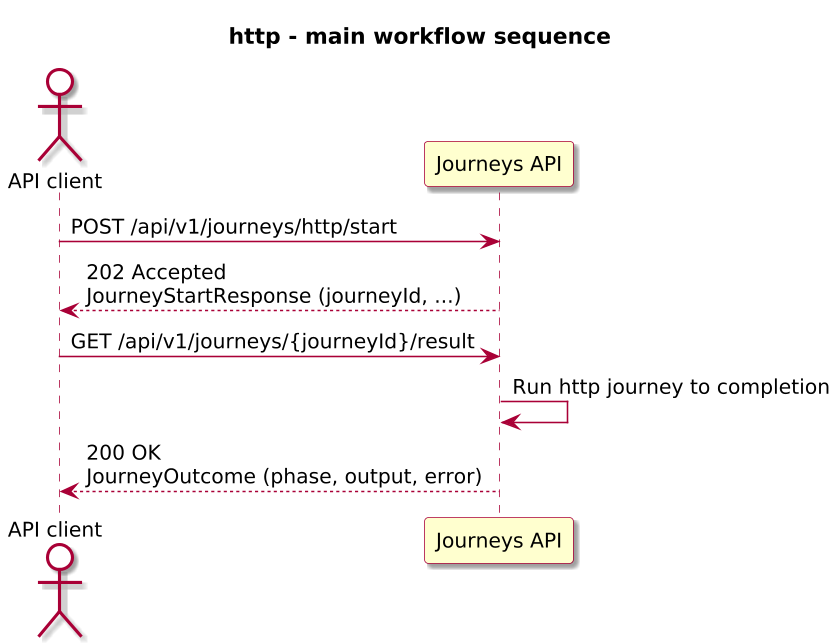

The diagram above was rendered by PlantUML. Its source (embedded in the PNG):
@startuml

skinparam BackgroundColor #FFFFFF
skinparam Shadowing true

skinparam DefaultFontName "SansSerif"
skinparam DefaultFontSize 13
skinparam DefaultFontStyle plain

skinparam dpi 150

skinparam sequence {
  ArrowColor #A80036
  LifeLineBorderColor #A80036
  LifeLineBackgroundColor #FFFFFF
}

skinparam Note {
  BackgroundColor #FBFB77
  BorderColor #A80036
}

skinparam ParticipantBorderColor #A80036
skinparam ParticipantBackgroundColor #FEFECE

skinparam ActorBorderColor #A80036
skinparam ActorBackgroundColor #FFFFFF
skinparam SequenceActorBorderThickness 2

skinparam state {
  BorderColor #A80036
  BackgroundColor #FEFECE
}

skinparam activity {
  ArrowColor #A80036
  BackgroundColor #FEFECE
  BorderColor #A80036
}

!include journey-diagram-theme.puml
title http - main workflow sequence

actor "API client" as Client
participant "Journeys API" as Journeys

Client -> Journeys: POST /api/v1/journeys/http/start
Journeys --> Client: 202 Accepted\nJourneyStartResponse (journeyId, ...)

Client -> Journeys: GET /api/v1/journeys/{journeyId}/result
Journeys -> Journeys: Run http journey to completion
Journeys --> Client: 200 OK\nJourneyOutcome (phase, output, error)

@enduml